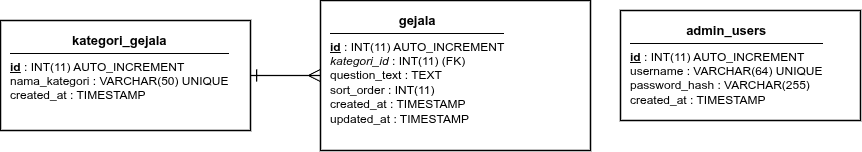

The diagram above was exported from draw.io. Its source (the exported page's mxGraphModel, read from the mxfile embedded in the PNG):
<mxGraphModel dx="792" dy="531" grid="1" gridSize="10" guides="1" tooltips="1" connect="1" arrows="1" fold="1" page="1" pageScale="1" pageWidth="1000" pageHeight="1200" math="0" shadow="0">
  <root>
    <mxCell id="0" />
    <mxCell id="1" parent="0" />
    <mxCell id="t_kategori_gejala" value="&lt;div style=&quot;text-align: center; font-weight: bold; border-bottom: 1px solid #000000; padding-bottom: 4px; margin-bottom: 6px; font-size: 13px;&quot;&gt;kategori_gejala&lt;/div&gt;&lt;b&gt;&lt;u&gt;id&lt;/u&gt;&lt;/b&gt; : INT(11) AUTO_INCREMENT&lt;br&gt;nama_kategori : VARCHAR(50) UNIQUE&lt;br&gt;created_at : TIMESTAMP" style="rounded=0;whiteSpace=wrap;html=1;fillColor=#FFFFFF;strokeColor=#000000;strokeWidth=1.5;align=left;verticalAlign=top;spacingLeft=8;spacingRight=8;spacingTop=6;spacingBottom=6;fontColor=#000000;fontSize=12;fontFamily=Helvetica;" parent="1" vertex="1">
      <mxGeometry x="60" y="120" width="250" height="110" as="geometry" />
    </mxCell>
    <mxCell id="t_gejala" value="&lt;div style=&quot;text-align: center; font-weight: bold; border-bottom: 1px solid #000000; padding-bottom: 4px; margin-bottom: 6px; font-size: 13px;&quot;&gt;gejala&lt;/div&gt;&lt;b&gt;&lt;u&gt;id&lt;/u&gt;&lt;/b&gt; : INT(11) AUTO_INCREMENT&lt;br&gt;&lt;i&gt;kategori_id&lt;/i&gt; : INT(11) (FK)&lt;br&gt;question_text : TEXT&lt;br&gt;sort_order : INT(11)&lt;br&gt;created_at : TIMESTAMP&lt;br&gt;updated_at : TIMESTAMP" style="rounded=0;whiteSpace=wrap;html=1;fillColor=#FFFFFF;strokeColor=#000000;strokeWidth=1.5;align=left;verticalAlign=top;spacingLeft=8;spacingRight=8;spacingTop=6;spacingBottom=6;fontColor=#000000;fontSize=12;fontFamily=Helvetica;" parent="1" vertex="1">
      <mxGeometry x="380" y="100" width="270" height="150" as="geometry" />
    </mxCell>
    <mxCell id="t_admin" value="&lt;div style=&quot;text-align: center; font-weight: bold; border-bottom: 1px solid #000000; padding-bottom: 4px; margin-bottom: 6px; font-size: 13px;&quot;&gt;admin_users&lt;/div&gt;&lt;b&gt;&lt;u&gt;id&lt;/u&gt;&lt;/b&gt; : INT(11) AUTO_INCREMENT&lt;br&gt;username : VARCHAR(64) UNIQUE&lt;br&gt;password_hash : VARCHAR(255)&lt;br&gt;created_at : TIMESTAMP" style="rounded=0;whiteSpace=wrap;html=1;fillColor=#FFFFFF;strokeColor=#000000;strokeWidth=1.5;align=left;verticalAlign=top;spacingLeft=8;spacingRight=8;spacingTop=6;spacingBottom=6;fontColor=#000000;fontSize=12;fontFamily=Helvetica;" parent="1" vertex="1">
      <mxGeometry x="680" y="110" width="240" height="110" as="geometry" />
    </mxCell>
    <mxCell id="rel_kategori_gejala" value="" style="edgeStyle=orthogonalEdgeStyle;rounded=0;orthogonalLoop=1;jettySize=auto;html=1;strokeColor=#000000;strokeWidth=1.2;fontColor=#000000;fontSize=12;startArrow=ERone;endArrow=ERmany;startSize=10;endSize=10;exitX=1;exitY=0.5;entryX=0;entryY=0.5;" parent="1" source="t_kategori_gejala" target="t_gejala" edge="1">
      <mxGeometry relative="1" as="geometry" />
    </mxCell>
  </root>
</mxGraphModel>